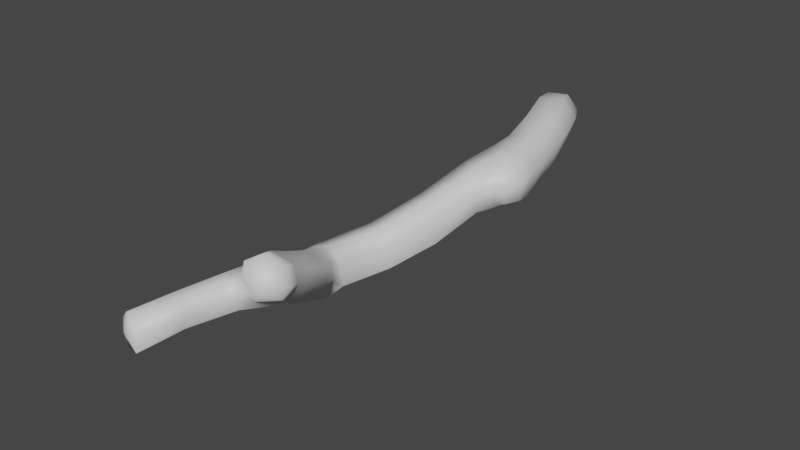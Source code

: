 # Source: fe_branch_02_07.blend  (saved by Blender 3.0.42; exported with 4.5.12 LTS)
import bpy
from mathutils import Matrix  # noqa: F401  (used for matrix-valued properties, if any)

bpy.ops.wm.read_factory_settings(use_empty=True)
scene = bpy.context.scene
scene.name = 'Scene'

# ---- collections
col_collection = bpy.data.collections.new('Collection'); scene.collection.children.link(col_collection)

# ---- materials (node trees are filled in below, after node groups)
mat_material_001 = bpy.data.materials.new('Material.001')
mat_material_001.use_transparent_shadow = False

# ---- material node trees
mat_material_001.use_nodes = True; mat_material_001.node_tree.nodes.clear()
_N = mat_material_001.node_tree.nodes; _L = mat_material_001.node_tree.links
n0 = _N.new('ShaderNodeBsdfPrincipled'); n0.name = 'Principled BSDF'; n0.location = (10, 300)
n0.distribution = 'GGX'
n0.subsurface_method = 'RANDOM_WALK_SKIN'
n0.inputs[3].default_value = 1.45
n0.inputs[27].default_value = (0.0, 0.0, 0.0, 1.0)
n0.inputs[28].default_value = 1.0
n1 = _N.new('ShaderNodeOutputMaterial'); n1.name = 'Material Output'; n1.location = (300, 300)
_L.new(n0.outputs[0], n1.inputs[0])
n1.is_active_output = True

# ---- world
world_world = bpy.data.worlds.new('World'); scene.world = world_world
world_world.use_nodes = True; world_world.node_tree.nodes.clear()
_N = world_world.node_tree.nodes; _L = world_world.node_tree.links
n0 = _N.new('ShaderNodeOutputWorld'); n0.name = 'World Output'; n0.location = (300, 300)
n1 = _N.new('ShaderNodeBackground'); n1.name = 'Background'; n1.location = (10, 300)
n1.inputs[0].default_value = (0.05088, 0.05088, 0.05088, 1.0)
_L.new(n1.outputs[0], n0.inputs[0])
n0.is_active_output = True
world_world.color = (0.05088, 0.05088, 0.05088)
world_world.use_sun_shadow = False
world_world.sun_shadow_jitter_overblur = 0.0

# ---- meshes
me_fe_root_assemblage_04_gmdl_001 = bpy.data.meshes.new('FE_root_assemblage_04.gmdl.001')
me_fe_root_assemblage_04_gmdl_001.from_pydata([(-0.05772, 0.005029, -0.09512), (-0.05493, 0.06287, -0.05852), (0.02529, 0.08589, -0.04608), (0.06349, 0.04004, -0.0756), (0.02529, 0.08589, -0.04608), (0.05582, 0.09392, 0.03162), (0.1074, 0.04963, 0.04003), (0.06349, 0.04004, -0.0756), (0.02165, 0.0826, 0.08171), (0.05685, 0.03277, 0.1125), (-0.04397, 0.06265, 0.07846), (-0.03962, 0.004536, 0.1098), (-0.0881, 0.05158, -0.0102), (-0.1068, -0.01145, -0.02139), (0.1533, -0.1342, -0.07613), (0.008471, -0.1774, -0.1005), (0.2011, -0.1233, 0.06517), (0.1533, -0.1342, -0.07613), (0.1388, -0.143, 0.1553), (0.02497, -0.177, 0.1503), (-0.05481, -0.1963, -0.01079), (0.09896, -1.378, -0.2474), (-0.002055, -1.309, -0.2966), (0.05627, -1.085, -0.24), (0.1766, -1.17, -0.1897), (0.09756, -0.8203, -0.1601), (0.2203, -0.9368, -0.116), (0.2203, -0.9368, -0.116), (0.2442, -1.003, 0.01034), (0.2001, -1.209, -0.05816), (0.1766, -1.17, -0.1897), (0.1122, -1.41, -0.1291), (0.09896, -1.378, -0.2474), (0.194, -0.9123, 0.09358), (0.1363, -1.174, 0.005289), (0.05833, -1.396, -0.0709), (-0.1331, -1.551, -0.1301), (-0.05616, -1.585, -0.1092), (-0.03143, -1.354, -0.08734), (0.08597, -0.846, 0.06139), (0.04166, -1.105, -0.01657), (0.04167, -0.7996, -0.08858), (-0.004097, -1.067, -0.1678), (-0.06851, -1.29, -0.2359), (-0.1693, -1.486, -0.2825), (-0.1073, -1.497, -0.3514), (0.1887, -2.024, -0.07013), (0.1011, -2.057, -0.08121), (0.03075, -1.909, -0.1624), (0.107, -1.85, -0.1656), (-0.07309, -1.805, -0.2545), (0.01259, -1.72, -0.2552), (0.04666, -1.672, -0.1972), (0.03266, -1.663, -0.1197), (0.1202, -1.797, -0.04011), (0.1371, -1.806, -0.1116), (0.2013, -1.964, 0.05821), (0.2215, -1.971, -0.01152), (0.1887, -2.024, -0.07013), (0.107, -1.85, -0.1656), (0.01259, -1.72, -0.2552), (-0.03835, -1.693, -0.06249), (0.04843, -1.837, 0.011), (0.1245, -2.001, 0.1024), (-0.108, -1.747, -0.1069), (-0.01419, -1.894, -0.03334), (0.05719, -2.059, 0.05361), (-0.1239, -1.806, -0.1884), (-0.01768, -1.921, -0.1047), (0.05079, -2.065, -0.02797), (0.05545, -2.646, -0.04476), (-0.01416, -2.623, -0.06191), (0.02633, -2.423, -0.04326), (0.086, -2.455, -0.0264), (0.08263, -2.237, -0.03528), (0.1506, -2.267, -0.01591), (0.07565, -2.65, 0.01864), (0.05545, -2.646, -0.04476), (0.086, -2.455, -0.0264), (0.1027, -2.465, 0.03525), (0.1506, -2.267, -0.01591), (0.1535, -2.304, 0.04588), (0.1282, -2.296, 0.09076), (0.07953, -2.258, 0.1075), (0.02854, -2.429, 0.09241), (0.082, -2.457, 0.07646), (-0.008199, -2.619, 0.08333), (0.05237, -2.64, 0.06546), (0.03889, -2.221, 0.0563), (-0.01641, -2.406, 0.04205), (-0.06064, -2.603, 0.03165), (0.04433, -2.217, -0.0004686), (-0.01314, -2.406, -0.01213), (-0.05838, -2.607, -0.02689), (-0.04691, 0.08253, -0.03742), (0.008529, 0.0981, -0.02981), (-0.02374, 0.09818, 0.009381), (0.02884, 0.1039, 0.0243), (0.008529, 0.0981, -0.02981), (0.005208, 0.09726, 0.05915), (-0.03939, 0.08179, 0.05625), (-0.06957, 0.07419, -0.004845), (-0.004614, -2.643, 0.01212), (0.1233, -2.152, -0.04681), (0.1895, -2.16, -0.0349), (0.07722, -2.143, 0.0003124), (0.07218, -2.143, 0.06958), (-0.1365, -1.76, -0.3257), (-0.1989, -1.686, -0.3984), (-0.1479, -1.595, -0.3807), (-0.03138, -1.628, -0.3273), (-0.000996, -1.58, -0.1685), (-0.005532, -1.559, -0.2934), (-0.03138, -1.628, -0.3273), (-0.1694, -1.634, -0.1563), (-0.1991, -1.748, -0.2415), (-0.2466, -1.681, -0.353), (0.2829, -0.5628, -0.08941), (0.1356, -0.5832, -0.126), (0.09431, -0.4006, -0.09973), (0.2368, -0.3604, -0.06892), (0.2808, -0.3493, 0.07012), (0.2368, -0.3604, -0.06892), (0.3217, -0.5443, 0.04761), (0.2829, -0.5628, -0.08941), (0.2175, -0.3681, 0.1545), (0.2567, -0.5898, 0.1298), (0.1335, -0.586, 0.1091), (0.1027, -0.3994, 0.143), (0.03077, -0.4185, -0.01579), (0.07128, -0.5925, -0.04807), (0.1356, -0.6875, -0.1309), (0.2268, -0.7241, -0.1336), (0.377, -0.8263, 0.03643), (0.3451, -0.9099, 0.03622), (0.3331, -0.8855, -0.06088), (0.3594, -0.8132, -0.06248), (0.3248, -0.8117, 0.09872), (0.3093, -0.8808, 0.09141), (0.2193, -0.7401, 0.1264), (0.1309, -0.7061, 0.09877), (0.07677, -0.6775, -0.05731), (0.3468, -0.6868, 0.04229), (0.3349, -0.6966, -0.07627), (0.3017, -0.9284, 0.03608), (0.2968, -0.8888, -0.07519), (0.2268, -0.7241, -0.1336), (0.2902, -0.7502, -0.1204), (0.2955, -0.7141, 0.1138), (0.2675, -0.8712, 0.1041), (0.2624, -0.7615, 0.1248), (-0.2113, -1.586, -0.3154), (0.2371, -2.07, 0.1166), (0.2596, -2.078, 0.04792), (0.2434, -2.132, -0.003649), (0.2013, -2.235, 0.02377), (0.1895, -2.16, -0.0349), (0.16, -2.101, 0.1582), (0.1632, -2.255, 0.09707), (0.117, -2.184, 0.1223), (0.2848, -2.159, 0.1657), (0.3148, -2.167, 0.097), (0.2672, -2.231, 0.1294), (0.3039, -2.202, 0.05544), (0.1845, -2.275, 0.1266), (0.2404, -2.266, 0.06225), (0.2179, -2.186, 0.2064), (0.1744, -2.245, 0.184), (-0.005532, -1.559, -0.2934)], [], [(0, 1, 3), (1, 2, 3), (7, 4, 6), (4, 5, 6), (6, 5, 9), (5, 8, 9), (11, 9, 10), (9, 8, 10), (13, 11, 12), (10, 12, 11), (13, 12, 0), (12, 1, 0), (0, 3, 15), (14, 15, 3), (7, 6, 17), (6, 16, 17), (18, 16, 9), (9, 16, 6), (9, 11, 18), (19, 18, 11), (11, 13, 19), (13, 20, 19), (15, 20, 0), (0, 20, 13), (23, 24, 22), (21, 22, 24), (25, 26, 23), (23, 26, 24), (27, 28, 30), (28, 29, 30), (30, 29, 32), (29, 31, 32), (33, 34, 28), (28, 34, 29), (34, 35, 29), (35, 31, 29), (35, 38, 37), (36, 37, 38), (34, 33, 40), (33, 39, 40), (42, 40, 41), (39, 41, 40), (36, 38, 44), (43, 44, 38), (41, 25, 42), (25, 23, 42), (44, 43, 45), (43, 22, 45), (49, 46, 48), (46, 47, 48), (51, 49, 50), (48, 50, 49), (52, 53, 55), (53, 54, 55), (56, 57, 54), (54, 57, 55), (59, 55, 58), (57, 58, 55), (55, 59, 52), (59, 60, 52), (62, 54, 61), (53, 61, 54), (54, 62, 56), (62, 63, 56), (61, 64, 62), (64, 65, 62), (66, 63, 65), (65, 63, 62), (64, 67, 65), (67, 68, 65), (65, 68, 66), (68, 69, 66), (48, 47, 68), (47, 69, 68), (67, 50, 68), (68, 50, 48), (71, 72, 70), (70, 72, 73), (73, 72, 75), (72, 74, 75), (78, 79, 77), (76, 77, 79), (80, 81, 78), (78, 81, 79), (83, 84, 82), (82, 84, 85), (86, 87, 84), (84, 87, 85), (87, 76, 85), (76, 79, 85), (81, 82, 79), (79, 82, 85), (88, 89, 83), (83, 89, 84), (89, 90, 84), (90, 86, 84), (92, 89, 91), (88, 91, 89), (92, 93, 89), (93, 90, 89), (93, 92, 71), (71, 92, 72), (91, 74, 92), (92, 74, 72), (1, 94, 2), (2, 94, 95), (94, 96, 95), (96, 97, 98), (5, 4, 97), (97, 4, 98), (96, 99, 97), (8, 5, 99), (99, 5, 97), (10, 8, 100), (8, 99, 100), (99, 96, 100), (96, 101, 100), (10, 100, 12), (101, 12, 100), (96, 94, 101), (12, 101, 1), (94, 1, 101), (102, 71, 70), (102, 77, 76), (87, 86, 102), (102, 76, 87), (86, 90, 102), (90, 93, 102), (102, 93, 71), (75, 74, 104), (74, 103, 104), (46, 104, 47), (103, 47, 104), (66, 69, 106), (69, 105, 106), (106, 105, 88), (105, 91, 88), (74, 91, 103), (91, 105, 103), (47, 103, 69), (105, 69, 103), (107, 108, 110), (108, 109, 110), (112, 111, 52), (111, 53, 52), (52, 60, 112), (60, 113, 112), (61, 53, 37), (37, 53, 111), (61, 36, 64), (114, 64, 36), (61, 37, 36), (114, 115, 64), (115, 67, 64), (107, 115, 108), (116, 108, 115), (120, 117, 119), (117, 118, 119), (15, 14, 119), (119, 14, 120), (17, 16, 122), (16, 121, 122), (124, 122, 123), (121, 123, 122), (16, 18, 121), (18, 125, 121), (126, 123, 125), (125, 123, 121), (125, 128, 126), (127, 126, 128), (18, 19, 125), (125, 19, 128), (19, 20, 128), (20, 129, 128), (128, 129, 127), (129, 130, 127), (20, 15, 129), (15, 119, 129), (118, 130, 119), (119, 130, 129), (26, 25, 132), (25, 131, 132), (117, 132, 118), (131, 118, 132), (134, 135, 133), (133, 135, 136), (133, 137, 134), (137, 138, 134), (33, 139, 39), (39, 139, 140), (126, 127, 139), (139, 127, 140), (127, 130, 140), (130, 141, 140), (140, 141, 39), (141, 41, 39), (131, 141, 118), (130, 118, 141), (25, 41, 131), (131, 41, 141), (124, 123, 143), (123, 142, 143), (133, 136, 142), (142, 136, 143), (145, 135, 144), (135, 134, 144), (27, 145, 28), (144, 28, 145), (146, 124, 147), (124, 143, 147), (143, 136, 147), (135, 145, 136), (136, 145, 147), (146, 147, 27), (145, 27, 147), (126, 148, 123), (123, 148, 142), (142, 148, 133), (148, 137, 133), (139, 33, 150), (33, 149, 150), (149, 138, 150), (138, 137, 150), (137, 148, 150), (139, 150, 126), (148, 126, 150), (149, 144, 138), (134, 138, 144), (33, 28, 149), (149, 28, 144), (110, 51, 107), (51, 50, 107), (109, 108, 151), (108, 116, 151), (115, 107, 67), (50, 67, 107), (115, 114, 116), (151, 116, 114), (57, 56, 153), (56, 152, 153), (58, 57, 154), (154, 57, 153), (81, 80, 155), (156, 58, 154), (80, 156, 155), (155, 156, 154), (56, 63, 152), (63, 157, 152), (155, 158, 81), (158, 82, 81), (159, 83, 158), (83, 82, 158), (66, 159, 63), (63, 159, 157), (106, 88, 159), (88, 83, 159), (159, 66, 106), (161, 153, 160), (153, 152, 160), (160, 162, 161), (162, 163, 161), (154, 153, 163), (163, 153, 161), (162, 164, 165), (162, 165, 163), (154, 163, 155), (165, 155, 163), (157, 166, 152), (152, 166, 160), (166, 162, 160), (157, 159, 166), (159, 167, 166), (167, 162, 166), (155, 165, 158), (164, 158, 165), (162, 167, 164), (159, 158, 167), (167, 158, 164), (37, 111, 35), (35, 111, 31), (111, 112, 31), (32, 31, 112), (22, 21, 45), (168, 45, 21), (151, 114, 44), (44, 114, 36), (44, 45, 151), (45, 109, 151), (109, 45, 110), (110, 45, 168), (40, 38, 34), (38, 35, 34), (40, 42, 38), (42, 43, 38), (42, 23, 43), (23, 22, 43)])
me_fe_root_assemblage_04_gmdl_001.polygons.foreach_set('use_smooth', [True] * 296)
_uv = me_fe_root_assemblage_04_gmdl_001.uv_layers.new(name='UVMap')
_uv.uv.foreach_set('vector', [0.1772, 0.05835, 0.1386, 0.06011, 0.1596, 0.02317, 0.1386, 0.06011, 0.1169, 0.03158, 0.1596, 0.02317, 0.06116, 0.1744, 0.0626, 0.1369, 0.115, 0.1867, 0.0626, 0.1369, 0.1063, 0.1568, 0.115, 0.1867, 0.115, 0.1867, 0.1063, 0.1568, 0.1425, 0.184, 0.1063, 0.1568, 0.1286, 0.1592, 0.1425, 0.184, 0.1717, 0.1629, 0.1425, 0.184, 0.1509, 0.1444, 0.1425, 0.184, 0.1286, 0.1592, 0.1509, 0.1444, 0.1879, 0.1031, 0.1717, 0.1629, 0.1555, 0.09621, 0.1509, 0.1444, 0.1555, 0.09621, 0.1717, 0.1629, 0.1879, 0.1031, 0.1555, 0.09621, 0.1772, 0.05835, 0.1555, 0.09621, 0.1386, 0.06011, 0.1772, 0.05835, 0.1772, 0.05835, 0.1596, 0.02317, 0.2436, 0.06595, 0.2344, 0.02207, 0.2436, 0.06595, 0.1596, 0.02317, 0.06116, 0.1744, 0.115, 0.1867, 0.06931, 0.2399, 0.115, 0.1867, 0.1361, 0.2389, 0.06931, 0.2399, 0.1705, 0.2301, 0.1361, 0.2389, 0.1425, 0.184, 0.1425, 0.184, 0.1361, 0.2389, 0.115, 0.1867, 0.1425, 0.184, 0.1717, 0.1629, 0.1705, 0.2301, 0.2107, 0.1992, 0.1705, 0.2301, 0.1717, 0.1629, 0.1717, 0.1629, 0.1879, 0.1031, 0.2107, 0.1992, 0.1879, 0.1031, 0.2441, 0.1222, 0.2107, 0.1992, 0.2436, 0.06595, 0.2441, 0.1222, 0.1772, 0.05835, 0.1772, 0.05835, 0.2441, 0.1222, 0.1879, 0.1031, 0.6002, 0.23, 0.6394, 0.1798, 0.6716, 0.287, 0.7175, 0.2453, 0.6716, 0.287, 0.6394, 0.1798, 0.5165, 0.1742, 0.5481, 0.1198, 0.6002, 0.23, 0.6002, 0.23, 0.5481, 0.1198, 0.6394, 0.1798, 0.1939, 0.5469, 0.2848, 0.5071, 0.2401, 0.6376, 0.2848, 0.5071, 0.3389, 0.572, 0.2401, 0.6376, 0.2401, 0.6376, 0.3389, 0.572, 0.2901, 0.7263, 0.3389, 0.572, 0.3987, 0.6452, 0.2901, 0.7263, 0.3173, 0.4513, 0.3866, 0.522, 0.2848, 0.5071, 0.2848, 0.5071, 0.3866, 0.522, 0.3389, 0.572, 0.3866, 0.522, 0.4547, 0.5894, 0.3389, 0.572, 0.4547, 0.5894, 0.3987, 0.6452, 0.3389, 0.572, 0.4547, 0.5894, 0.5297, 0.4921, 0.5265, 0.6548, 0.6093, 0.5401, 0.5265, 0.6548, 0.5297, 0.4921, 0.3866, 0.522, 0.3173, 0.4513, 0.4565, 0.4346, 0.3173, 0.4513, 0.3874, 0.3738, 0.4565, 0.4346, 0.5481, 0.301, 0.4565, 0.4346, 0.4717, 0.2466, 0.3874, 0.3738, 0.4717, 0.2466, 0.4565, 0.4346, 0.6093, 0.5401, 0.5297, 0.4921, 0.6758, 0.3968, 0.6154, 0.3512, 0.6758, 0.3968, 0.5297, 0.4921, 0.4717, 0.2466, 0.5165, 0.1742, 0.5481, 0.301, 0.5165, 0.1742, 0.6002, 0.23, 0.5481, 0.301, 0.6758, 0.3968, 0.6154, 0.3512, 0.7317, 0.3461, 0.6154, 0.3512, 0.6716, 0.287, 0.7317, 0.3461, 0.9504, 0.6136, 0.9697, 0.6954, 0.867, 0.6444, 0.9697, 0.6954, 0.8919, 0.7131, 0.867, 0.6444, 0.9267, 0.5352, 0.9504, 0.6136, 0.8403, 0.5759, 0.867, 0.6444, 0.8403, 0.5759, 0.9504, 0.6136, 0.4762, 0.8283, 0.5223, 0.7642, 0.5591, 0.8636, 0.5223, 0.7642, 0.5893, 0.8095, 0.5591, 0.8636, 0.6501, 0.8462, 0.6347, 0.8904, 0.5893, 0.8095, 0.5893, 0.8095, 0.6347, 0.8904, 0.5591, 0.8636, 0.5412, 0.9258, 0.5591, 0.8636, 0.6415, 0.9482, 0.6347, 0.8904, 0.6415, 0.9482, 0.5591, 0.8636, 0.5591, 0.8636, 0.5412, 0.9258, 0.4762, 0.8283, 0.5412, 0.9258, 0.447, 0.8986, 0.4762, 0.8283, 0.6546, 0.7481, 0.5893, 0.8095, 0.6045, 0.6871, 0.5223, 0.7642, 0.6045, 0.6871, 0.5893, 0.8095, 0.5893, 0.8095, 0.6546, 0.7481, 0.6501, 0.8462, 0.6546, 0.7481, 0.6993, 0.8011, 0.6501, 0.8462, 0.6045, 0.6871, 0.6973, 0.6362, 0.6546, 0.7481, 0.6973, 0.6362, 0.7344, 0.7054, 0.6546, 0.7481, 0.7736, 0.7763, 0.6993, 0.8011, 0.7344, 0.7054, 0.7344, 0.7054, 0.6993, 0.8011, 0.6546, 0.7481, 0.6973, 0.6362, 0.7601, 0.6106, 0.7344, 0.7054, 0.7601, 0.6106, 0.7898, 0.6779, 0.7344, 0.7054, 0.7344, 0.7054, 0.7898, 0.6779, 0.7736, 0.7763, 0.7898, 0.6779, 0.8226, 0.7421, 0.7736, 0.7763, 0.867, 0.6444, 0.8919, 0.7131, 0.7898, 0.6779, 0.8919, 0.7131, 0.8226, 0.7421, 0.7898, 0.6779, 0.7601, 0.6106, 0.8403, 0.5759, 0.7898, 0.6779, 0.7898, 0.6779, 0.8403, 0.5759, 0.867, 0.6444, 0.9292, 0.9145, 0.9298, 0.8637, 0.953, 0.939, 0.953, 0.939, 0.9298, 0.8637, 0.9751, 0.8815, 0.9751, 0.8815, 0.9298, 0.8637, 0.9825, 0.8134, 0.9298, 0.8637, 0.9208, 0.8074, 0.9825, 0.8134, 0.8489, 0.9855, 0.8436, 0.9518, 0.9111, 0.9736, 0.8936, 0.953, 0.9111, 0.9736, 0.8436, 0.9518, 0.7735, 0.9757, 0.7923, 0.9369, 0.8489, 0.9855, 0.8489, 0.9855, 0.7923, 0.9369, 0.8436, 0.9518, 0.8161, 0.8674, 0.8528, 0.8956, 0.8012, 0.9067, 0.8012, 0.9067, 0.8528, 0.8956, 0.8437, 0.9261, 0.8862, 0.9218, 0.8858, 0.938, 0.8528, 0.8956, 0.8528, 0.8956, 0.8858, 0.938, 0.8437, 0.9261, 0.8858, 0.938, 0.8936, 0.953, 0.8437, 0.9261, 0.8936, 0.953, 0.8436, 0.9518, 0.8437, 0.9261, 0.7923, 0.9369, 0.8012, 0.9067, 0.8436, 0.9518, 0.8436, 0.9518, 0.8012, 0.9067, 0.8437, 0.9261, 0.8421, 0.8326, 0.8731, 0.8721, 0.8161, 0.8674, 0.8161, 0.8674, 0.8731, 0.8721, 0.8528, 0.8956, 0.8731, 0.8721, 0.8986, 0.9105, 0.8528, 0.8956, 0.8986, 0.9105, 0.8862, 0.9218, 0.8528, 0.8956, 0.8937, 0.8625, 0.8731, 0.8721, 0.8704, 0.8158, 0.8421, 0.8326, 0.8704, 0.8158, 0.8731, 0.8721, 0.8937, 0.8625, 0.9104, 0.9063, 0.8731, 0.8721, 0.9104, 0.9063, 0.8986, 0.9105, 0.8731, 0.8721, 0.9104, 0.9063, 0.8937, 0.8625, 0.9292, 0.9145, 0.9292, 0.9145, 0.8937, 0.8625, 0.9298, 0.8637, 0.8704, 0.8158, 0.9208, 0.8074, 0.8937, 0.8625, 0.8937, 0.8625, 0.9208, 0.8074, 0.9298, 0.8637, 0.1386, 0.06011, 0.1143, 0.06721, 0.1169, 0.03158, 0.1169, 0.03158, 0.1143, 0.06721, 0.09116, 0.04648, 0.1143, 0.06721, 0.08585, 0.08851, 0.09116, 0.04648, 0.08585, 0.08851, 0.1038, 0.1366, 0.06974, 0.1137, 0.1063, 0.1568, 0.0626, 0.1369, 0.1038, 0.1366, 0.1038, 0.1366, 0.0626, 0.1369, 0.06974, 0.1137, 0.08585, 0.08851, 0.1213, 0.1436, 0.1038, 0.1366, 0.1286, 0.1592, 0.1063, 0.1568, 0.1213, 0.1436, 0.1213, 0.1436, 0.1063, 0.1568, 0.1038, 0.1366, 0.1509, 0.1444, 0.1286, 0.1592, 0.1381, 0.1334, 0.1286, 0.1592, 0.1213, 0.1436, 0.1381, 0.1334, 0.1213, 0.1436, 0.08585, 0.08851, 0.1381, 0.1334, 0.08585, 0.08851, 0.1343, 0.09503, 0.1381, 0.1334, 0.1509, 0.1444, 0.1381, 0.1334, 0.1555, 0.09621, 0.1343, 0.09503, 0.1555, 0.09621, 0.1381, 0.1334, 0.08585, 0.08851, 0.1143, 0.06721, 0.1343, 0.09503, 0.1555, 0.09621, 0.1343, 0.09503, 0.1386, 0.06011, 0.1143, 0.06721, 0.1386, 0.06011, 0.1343, 0.09503, 0.9277, 0.9551, 0.9292, 0.9145, 0.953, 0.939, 0.9277, 0.9551, 0.9111, 0.9736, 0.8936, 0.953, 0.8858, 0.938, 0.8862, 0.9218, 0.9277, 0.9551, 0.9277, 0.9551, 0.8936, 0.953, 0.8858, 0.938, 0.8862, 0.9218, 0.8986, 0.9105, 0.9277, 0.9551, 0.8986, 0.9105, 0.9104, 0.9063, 0.9277, 0.9551, 0.9277, 0.9551, 0.9104, 0.9063, 0.9292, 0.9145, 0.9825, 0.8134, 0.9208, 0.8074, 0.979, 0.7582, 0.9208, 0.8074, 0.9094, 0.7637, 0.979, 0.7582, 0.9697, 0.6954, 0.979, 0.7582, 0.8919, 0.7131, 0.9094, 0.7637, 0.8919, 0.7131, 0.979, 0.7582, 0.7736, 0.7763, 0.8226, 0.7421, 0.8149, 0.8061, 0.8226, 0.7421, 0.8498, 0.7823, 0.8149, 0.8061, 0.8149, 0.8061, 0.8498, 0.7823, 0.8421, 0.8326, 0.8498, 0.7823, 0.8704, 0.8158, 0.8421, 0.8326, 0.9208, 0.8074, 0.8704, 0.8158, 0.9094, 0.7637, 0.8704, 0.8158, 0.8498, 0.7823, 0.9094, 0.7637, 0.8919, 0.7131, 0.9094, 0.7637, 0.8226, 0.7421, 0.8498, 0.7823, 0.8226, 0.7421, 0.9094, 0.7637, 0.8048, 0.4979, 0.7698, 0.4262, 0.8756, 0.4424, 0.7698, 0.4262, 0.765, 0.3907, 0.8756, 0.4424, 0.3364, 0.8185, 0.4626, 0.719, 0.4762, 0.8283, 0.4626, 0.719, 0.5223, 0.7642, 0.4762, 0.8283, 0.4762, 0.8283, 0.447, 0.8986, 0.3364, 0.8185, 0.447, 0.8986, 0.3278, 0.8922, 0.3364, 0.8185, 0.6045, 0.6871, 0.5223, 0.7642, 0.5265, 0.6548, 0.5265, 0.6548, 0.5223, 0.7642, 0.4626, 0.719, 0.6045, 0.6871, 0.6093, 0.5401, 0.6973, 0.6362, 0.6768, 0.5375, 0.6973, 0.6362, 0.6093, 0.5401, 0.6045, 0.6871, 0.5265, 0.6548, 0.6093, 0.5401, 0.6768, 0.5375, 0.7383, 0.5281, 0.6973, 0.6362, 0.7383, 0.5281, 0.7601, 0.6106, 0.6973, 0.6362, 0.8048, 0.4979, 0.7383, 0.5281, 0.7698, 0.4262, 0.7396, 0.4465, 0.7698, 0.4262, 0.7383, 0.5281, 0.3216, 0.03313, 0.4039, 0.05452, 0.3204, 0.08435, 0.4039, 0.05452, 0.3922, 0.1098, 0.3204, 0.08435, 0.2436, 0.06595, 0.2344, 0.02207, 0.3204, 0.08435, 0.3204, 0.08435, 0.2344, 0.02207, 0.3216, 0.03313, 0.06931, 0.2399, 0.1361, 0.2389, 0.08818, 0.3163, 0.1361, 0.2389, 0.1642, 0.2991, 0.08818, 0.3163, 0.1158, 0.3901, 0.08818, 0.3163, 0.1915, 0.3549, 0.1642, 0.2991, 0.1915, 0.3549, 0.08818, 0.3163, 0.1361, 0.2389, 0.1705, 0.2301, 0.1642, 0.2991, 0.1705, 0.2301, 0.2052, 0.2857, 0.1642, 0.2991, 0.2419, 0.3476, 0.1915, 0.3549, 0.2052, 0.2857, 0.2052, 0.2857, 0.1915, 0.3549, 0.1642, 0.2991, 0.2052, 0.2857, 0.2568, 0.2443, 0.2419, 0.3476, 0.3016, 0.2895, 0.2419, 0.3476, 0.2568, 0.2443, 0.1705, 0.2301, 0.2107, 0.1992, 0.2052, 0.2857, 0.2052, 0.2857, 0.2107, 0.1992, 0.2568, 0.2443, 0.2107, 0.1992, 0.2441, 0.1222, 0.2568, 0.2443, 0.2441, 0.1222, 0.3089, 0.1505, 0.2568, 0.2443, 0.2568, 0.2443, 0.3089, 0.1505, 0.3016, 0.2895, 0.3089, 0.1505, 0.3688, 0.1818, 0.3016, 0.2895, 0.2441, 0.1222, 0.2436, 0.06595, 0.3089, 0.1505, 0.2436, 0.06595, 0.3204, 0.08435, 0.3089, 0.1505, 0.3922, 0.1098, 0.3688, 0.1818, 0.3204, 0.08435, 0.3204, 0.08435, 0.3688, 0.1818, 0.3089, 0.1505, 0.5481, 0.1198, 0.5165, 0.1742, 0.4744, 0.08161, 0.5165, 0.1742, 0.4518, 0.1376, 0.4744, 0.08161, 0.4039, 0.05452, 0.4744, 0.08161, 0.3922, 0.1098, 0.4518, 0.1376, 0.3922, 0.1098, 0.4744, 0.08161, 0.2389, 0.4603, 0.2091, 0.4743, 0.2209, 0.4329, 0.2209, 0.4329, 0.2091, 0.4743, 0.1944, 0.4462, 0.2209, 0.4329, 0.2379, 0.4226, 0.2389, 0.4603, 0.2379, 0.4226, 0.2534, 0.4448, 0.2389, 0.4603, 0.3173, 0.4513, 0.2863, 0.3895, 0.3874, 0.3738, 0.3874, 0.3738, 0.2863, 0.3895, 0.3418, 0.328, 0.2419, 0.3476, 0.3016, 0.2895, 0.2863, 0.3895, 0.2863, 0.3895, 0.3016, 0.2895, 0.3418, 0.328, 0.3016, 0.2895, 0.3688, 0.1818, 0.3418, 0.328, 0.3688, 0.1818, 0.4168, 0.2102, 0.3418, 0.328, 0.3418, 0.328, 0.4168, 0.2102, 0.3874, 0.3738, 0.4168, 0.2102, 0.4717, 0.2466, 0.3874, 0.3738, 0.4518, 0.1376, 0.4168, 0.2102, 0.3922, 0.1098, 0.3688, 0.1818, 0.3922, 0.1098, 0.4168, 0.2102, 0.5165, 0.1742, 0.4717, 0.2466, 0.4518, 0.1376, 0.4518, 0.1376, 0.4717, 0.2466, 0.4168, 0.2102, 0.1158, 0.3901, 0.1915, 0.3549, 0.1681, 0.4196, 0.1915, 0.3549, 0.2052, 0.3954, 0.1681, 0.4196, 0.2209, 0.4329, 0.1944, 0.4462, 0.2052, 0.3954, 0.2052, 0.3954, 0.1944, 0.4462, 0.1681, 0.4196, 0.2095, 0.4953, 0.2091, 0.4743, 0.2547, 0.477, 0.2091, 0.4743, 0.2389, 0.4603, 0.2547, 0.477, 0.1939, 0.5469, 0.2095, 0.4953, 0.2848, 0.5071, 0.2547, 0.477, 0.2848, 0.5071, 0.2095, 0.4953, 0.1028, 0.4835, 0.1158, 0.3901, 0.1627, 0.4644, 0.1158, 0.3901, 0.1681, 0.4196, 0.1627, 0.4644, 0.1681, 0.4196, 0.1944, 0.4462, 0.1627, 0.4644, 0.2091, 0.4743, 0.2095, 0.4953, 0.1944, 0.4462, 0.1944, 0.4462, 0.2095, 0.4953, 0.1627, 0.4644, 0.1028, 0.4835, 0.1627, 0.4644, 0.1939, 0.5469, 0.2095, 0.4953, 0.1939, 0.5469, 0.1627, 0.4644, 0.2419, 0.3476, 0.2363, 0.3929, 0.1915, 0.3549, 0.1915, 0.3549, 0.2363, 0.3929, 0.2052, 0.3954, 0.2052, 0.3954, 0.2363, 0.3929, 0.2209, 0.4329, 0.2363, 0.3929, 0.2379, 0.4226, 0.2209, 0.4329, 0.2863, 0.3895, 0.3173, 0.4513, 0.2616, 0.4098, 0.3173, 0.4513, 0.2733, 0.447, 0.2616, 0.4098, 0.2733, 0.447, 0.2534, 0.4448, 0.2616, 0.4098, 0.2534, 0.4448, 0.2379, 0.4226, 0.2616, 0.4098, 0.2379, 0.4226, 0.2363, 0.3929, 0.2616, 0.4098, 0.2863, 0.3895, 0.2616, 0.4098, 0.2419, 0.3476, 0.2363, 0.3929, 0.2419, 0.3476, 0.2616, 0.4098, 0.2733, 0.447, 0.2547, 0.477, 0.2534, 0.4448, 0.2389, 0.4603, 0.2534, 0.4448, 0.2547, 0.477, 0.3173, 0.4513, 0.2848, 0.5071, 0.2733, 0.447, 0.2733, 0.447, 0.2848, 0.5071, 0.2547, 0.477, 0.8756, 0.4424, 0.9267, 0.5352, 0.8048, 0.4979, 0.9267, 0.5352, 0.8403, 0.5759, 0.8048, 0.4979, 0.765, 0.3907, 0.7698, 0.4262, 0.7137, 0.4251, 0.7698, 0.4262, 0.7396, 0.4465, 0.7137, 0.4251, 0.7383, 0.5281, 0.8048, 0.4979, 0.7601, 0.6106, 0.8403, 0.5759, 0.7601, 0.6106, 0.8048, 0.4979, 0.7383, 0.5281, 0.6768, 0.5375, 0.7396, 0.4465, 0.7137, 0.4251, 0.7396, 0.4465, 0.6768, 0.5375, 0.6347, 0.8904, 0.6501, 0.8462, 0.6796, 0.895, 0.6501, 0.8462, 0.6875, 0.8652, 0.6796, 0.895, 0.6415, 0.9482, 0.6347, 0.8904, 0.7023, 0.9338, 0.7023, 0.9338, 0.6347, 0.8904, 0.6796, 0.895, 0.7923, 0.9369, 0.7735, 0.9757, 0.7598, 0.9294, 0.7108, 0.9777, 0.6415, 0.9482, 0.7023, 0.9338, 0.7735, 0.9757, 0.7108, 0.9777, 0.7598, 0.9294, 0.7598, 0.9294, 0.7108, 0.9777, 0.7023, 0.9338, 0.6501, 0.8462, 0.6993, 0.8011, 0.6875, 0.8652, 0.6993, 0.8011, 0.7213, 0.8365, 0.6875, 0.8652, 0.7598, 0.9294, 0.7789, 0.8932, 0.7923, 0.9369, 0.7789, 0.8932, 0.8012, 0.9067, 0.7923, 0.9369, 0.7835, 0.8477, 0.8161, 0.8674, 0.7789, 0.8932, 0.8161, 0.8674, 0.8012, 0.9067, 0.7789, 0.8932, 0.7736, 0.7763, 0.7835, 0.8477, 0.6993, 0.8011, 0.6993, 0.8011, 0.7835, 0.8477, 0.7213, 0.8365, 0.8149, 0.8061, 0.8421, 0.8326, 0.7835, 0.8477, 0.8421, 0.8326, 0.8161, 0.8674, 0.7835, 0.8477, 0.7835, 0.8477, 0.7736, 0.7763, 0.8149, 0.8061, 0.7097, 0.8952, 0.6796, 0.895, 0.7139, 0.8774, 0.6796, 0.895, 0.6875, 0.8652, 0.7139, 0.8774, 0.7139, 0.8774, 0.7353, 0.8902, 0.7097, 0.8952, 0.7353, 0.8902, 0.72, 0.9125, 0.7097, 0.8952, 0.7023, 0.9338, 0.6796, 0.895, 0.72, 0.9125, 0.72, 0.9125, 0.6796, 0.895, 0.7097, 0.8952, 0.7353, 0.8902, 0.7616, 0.888, 0.7489, 0.9112, 0.7353, 0.8902, 0.7489, 0.9112, 0.72, 0.9125, 0.7023, 0.9338, 0.72, 0.9125, 0.7598, 0.9294, 0.7489, 0.9112, 0.7598, 0.9294, 0.72, 0.9125, 0.7213, 0.8365, 0.7327, 0.8626, 0.6875, 0.8652, 0.6875, 0.8652, 0.7327, 0.8626, 0.7139, 0.8774, 0.7327, 0.8626, 0.7353, 0.8902, 0.7139, 0.8774, 0.7213, 0.8365, 0.7835, 0.8477, 0.7327, 0.8626, 0.7835, 0.8477, 0.7595, 0.8659, 0.7327, 0.8626, 0.7595, 0.8659, 0.7353, 0.8902, 0.7327, 0.8626, 0.7598, 0.9294, 0.7489, 0.9112, 0.7789, 0.8932, 0.7616, 0.888, 0.7789, 0.8932, 0.7489, 0.9112, 0.7353, 0.8902, 0.7595, 0.8659, 0.7616, 0.888, 0.7835, 0.8477, 0.7789, 0.8932, 0.7595, 0.8659, 0.7595, 0.8659, 0.7789, 0.8932, 0.7616, 0.888, 0.5265, 0.6548, 0.4626, 0.719, 0.4547, 0.5894, 0.4547, 0.5894, 0.4626, 0.719, 0.3987, 0.6452, 0.4626, 0.719, 0.3364, 0.8185, 0.3987, 0.6452, 0.2901, 0.7263, 0.3987, 0.6452, 0.3364, 0.8185, 0.6716, 0.287, 0.7175, 0.2453, 0.7317, 0.3461, 0.7827, 0.3173, 0.7317, 0.3461, 0.7175, 0.2453, 0.7137, 0.4251, 0.6768, 0.5375, 0.6758, 0.3968, 0.6758, 0.3968, 0.6768, 0.5375, 0.6093, 0.5401, 0.6758, 0.3968, 0.7317, 0.3461, 0.7137, 0.4251, 0.7317, 0.3461, 0.765, 0.3907, 0.7137, 0.4251, 0.765, 0.3907, 0.7317, 0.3461, 0.8756, 0.4424, 0.8756, 0.4424, 0.7317, 0.3461, 0.7827, 0.3173, 0.4565, 0.4346, 0.5297, 0.4921, 0.3866, 0.522, 0.5297, 0.4921, 0.4547, 0.5894, 0.3866, 0.522, 0.4565, 0.4346, 0.5481, 0.301, 0.5297, 0.4921, 0.5481, 0.301, 0.6154, 0.3512, 0.5297, 0.4921, 0.5481, 0.301, 0.6002, 0.23, 0.6154, 0.3512, 0.6002, 0.23, 0.6716, 0.287, 0.6154, 0.3512])
me_fe_root_assemblage_04_gmdl_001.materials.append(mat_material_001)
me_fe_root_assemblage_04_gmdl_001.use_remesh_fix_poles = True
me_fe_root_assemblage_04_gmdl_001.use_remesh_preserve_attributes = False
me_fe_root_assemblage_04_gmdl_001.update()

# ---- objects
ob_fera_04_1_75_f_0_4_l1_clean = bpy.data.objects.new('FEra_04 1,75 F 0.4 L1_clean', me_fe_root_assemblage_04_gmdl_001)

# ---- transforms, parenting, visibility, modifiers, constraints
ob_fera_04_1_75_f_0_4_l1_clean.location = (0.0, 0.0, 0.0)

# ---- collection membership
col_collection.objects.link(ob_fera_04_1_75_f_0_4_l1_clean)

# ---- scene / render settings (as saved in the file)
scene.frame_start = 1; scene.frame_end = 250; scene.frame_set(30)
scene.render.engine = 'BLENDER_EEVEE_NEXT'
scene.cycles.sampling_pattern = 'TABULATED_SOBOL'
scene.cycles.use_light_tree = False
scene.view_settings.view_transform = 'Filmic'
bpy.context.view_layer.update()

# ---- added for rendering (the .blend has no active camera and no usable light): camera, sun
cam_auto = bpy.data.cameras.new('AutoCamera')
cam_auto.lens = 50.0
cam_auto.sensor_width = 36.0
cam_auto.clip_end = 1000.0
ob_auto_camera = bpy.data.objects.new('AutoCamera', cam_auto)
scene.collection.objects.link(ob_auto_camera)
ob_auto_camera.location = (2.73734, -4.47986, 2.04168)
ob_auto_camera.rotation_euler = (1.09748, -7.21219e-08, 0.694738)
scene.camera = ob_auto_camera
light_auto_sun = bpy.data.lights.new('AutoSun', 'SUN')
light_auto_sun.energy = 3.0
light_auto_sun.angle = 0.0523599
ob_auto_sun = bpy.data.objects.new('AutoSun', light_auto_sun)
scene.collection.objects.link(ob_auto_sun)
ob_auto_sun.rotation_euler = (0.872665, 0.174533, 0.523599)
bpy.context.view_layer.update()
